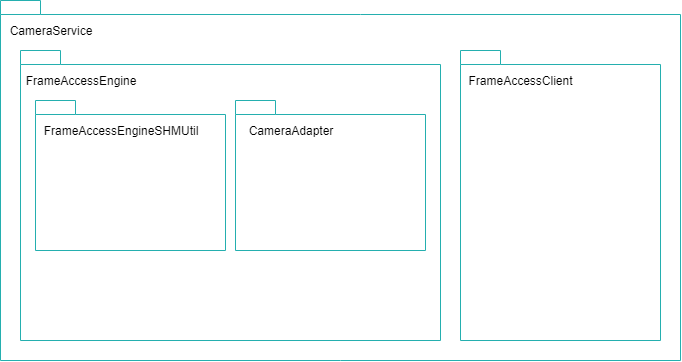

The diagram above was exported from draw.io. Its source (the exported page's mxGraphModel, read from the mxfile embedded in the PNG):
<mxGraphModel dx="905" dy="673" grid="1" gridSize="10" guides="1" tooltips="1" connect="1" arrows="1" fold="1" page="1" pageScale="1" pageWidth="850" pageHeight="1100" math="0" shadow="0">
  <root>
    <mxCell id="0" />
    <mxCell id="1" parent="0" />
    <mxCell id="2" value="" style="shape=folder;fontStyle=1;spacingTop=10;tabWidth=40;tabHeight=14;tabPosition=left;html=1;strokeColor=#24afaf;" vertex="1" parent="1">
      <mxGeometry x="20" y="20" width="680" height="360" as="geometry" />
    </mxCell>
    <mxCell id="3" value="CameraService" style="text;html=1;strokeColor=none;fillColor=none;align=center;verticalAlign=middle;whiteSpace=wrap;rounded=0;" vertex="1" parent="1">
      <mxGeometry x="50" y="40" width="40" height="20" as="geometry" />
    </mxCell>
    <mxCell id="4" value="" style="shape=folder;fontStyle=1;spacingTop=10;tabWidth=40;tabHeight=14;tabPosition=left;html=1;strokeColor=#24afaf;" vertex="1" parent="1">
      <mxGeometry x="40" y="70" width="420" height="290" as="geometry" />
    </mxCell>
    <mxCell id="5" value="FrameAccessEngine" style="text;html=1;strokeColor=none;fillColor=none;align=center;verticalAlign=middle;whiteSpace=wrap;rounded=0;" vertex="1" parent="1">
      <mxGeometry x="80" y="90" width="40" height="20" as="geometry" />
    </mxCell>
    <mxCell id="6" value="" style="shape=folder;fontStyle=1;spacingTop=10;tabWidth=40;tabHeight=14;tabPosition=left;html=1;strokeColor=#24afaf;" vertex="1" parent="1">
      <mxGeometry x="480" y="70" width="200" height="290" as="geometry" />
    </mxCell>
    <mxCell id="7" value="FrameAccessClient" style="text;html=1;strokeColor=none;fillColor=none;align=center;verticalAlign=middle;whiteSpace=wrap;rounded=0;" vertex="1" parent="1">
      <mxGeometry x="520" y="90" width="40" height="20" as="geometry" />
    </mxCell>
    <mxCell id="8" value="" style="shape=folder;fontStyle=1;spacingTop=10;tabWidth=40;tabHeight=14;tabPosition=left;html=1;strokeColor=#24afaf;" vertex="1" parent="1">
      <mxGeometry x="55" y="120" width="190" height="150" as="geometry" />
    </mxCell>
    <mxCell id="9" value="FrameAccessEngineSHMUtil" style="text;html=1;strokeColor=none;fillColor=none;align=center;verticalAlign=middle;whiteSpace=wrap;rounded=0;" vertex="1" parent="1">
      <mxGeometry x="120" y="140" width="40" height="20" as="geometry" />
    </mxCell>
    <mxCell id="10" value="" style="shape=folder;fontStyle=1;spacingTop=10;tabWidth=40;tabHeight=14;tabPosition=left;html=1;strokeColor=#24afaf;" vertex="1" parent="1">
      <mxGeometry x="255" y="120" width="190" height="150" as="geometry" />
    </mxCell>
    <mxCell id="11" value="CameraAdapter" style="text;html=1;strokeColor=none;fillColor=none;align=center;verticalAlign=middle;whiteSpace=wrap;rounded=0;" vertex="1" parent="1">
      <mxGeometry x="290" y="140" width="40" height="20" as="geometry" />
    </mxCell>
  </root>
</mxGraphModel>